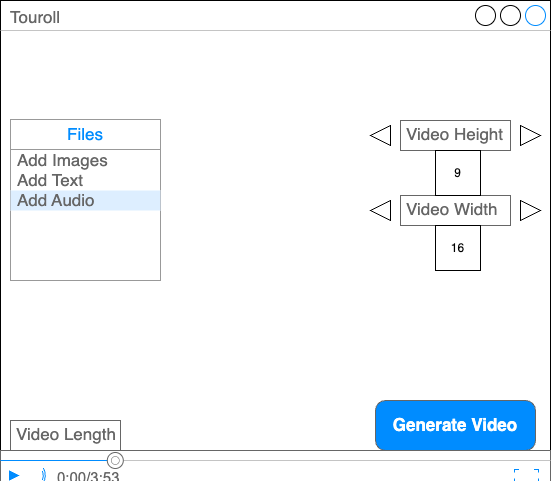

The diagram above was exported from draw.io. Its source (the exported page's mxGraphModel, read from the mxfile embedded in the PNG):
<mxGraphModel dx="984" dy="579" grid="1" gridSize="10" guides="1" tooltips="1" connect="1" arrows="1" fold="1" page="1" pageScale="1" pageWidth="850" pageHeight="1100" math="0" shadow="0">
  <root>
    <mxCell id="0" />
    <mxCell id="1" parent="0" />
    <mxCell id="XWpHCNLex6STp4vf1nMq-1" value="Touroll" style="strokeWidth=1;shadow=0;dashed=0;align=center;html=1;shape=mxgraph.mockup.containers.window;align=left;verticalAlign=top;spacingLeft=8;strokeColor2=#008cff;strokeColor3=#c4c4c4;fontColor=#666666;mainText=;fontSize=17;labelBackgroundColor=none;whiteSpace=wrap;" vertex="1" parent="1">
      <mxGeometry x="150" y="40" width="550" height="450" as="geometry" />
    </mxCell>
    <mxCell id="XWpHCNLex6STp4vf1nMq-2" value="" style="strokeWidth=1;shadow=0;dashed=0;align=center;html=1;shape=mxgraph.mockup.forms.rrect;rSize=0;strokeColor=#999999;fillColor=#ffffff;" vertex="1" parent="1">
      <mxGeometry x="160" y="160" width="150" height="160" as="geometry" />
    </mxCell>
    <mxCell id="XWpHCNLex6STp4vf1nMq-3" value="Files" style="strokeWidth=1;shadow=0;dashed=0;align=center;html=1;shape=mxgraph.mockup.forms.rrect;rSize=0;strokeColor=#999999;fontColor=#008cff;fontSize=17;fillColor=#ffffff;resizeWidth=1;whiteSpace=wrap;" vertex="1" parent="XWpHCNLex6STp4vf1nMq-2">
      <mxGeometry width="150" height="30" relative="1" as="geometry">
        <mxPoint y="-1" as="offset" />
      </mxGeometry>
    </mxCell>
    <mxCell id="XWpHCNLex6STp4vf1nMq-4" value="Add Images" style="strokeWidth=1;shadow=0;dashed=0;align=center;html=1;shape=mxgraph.mockup.forms.anchor;fontSize=17;fontColor=#666666;align=left;spacingLeft=5;resizeWidth=1;whiteSpace=wrap;" vertex="1" parent="XWpHCNLex6STp4vf1nMq-2">
      <mxGeometry width="150" height="20" relative="1" as="geometry">
        <mxPoint y="30" as="offset" />
      </mxGeometry>
    </mxCell>
    <mxCell id="XWpHCNLex6STp4vf1nMq-5" value="Add Text" style="strokeWidth=1;shadow=0;dashed=0;align=center;html=1;shape=mxgraph.mockup.forms.anchor;fontSize=17;fontColor=#666666;align=left;spacingLeft=5;resizeWidth=1;whiteSpace=wrap;" vertex="1" parent="XWpHCNLex6STp4vf1nMq-2">
      <mxGeometry width="150" height="20" relative="1" as="geometry">
        <mxPoint y="50" as="offset" />
      </mxGeometry>
    </mxCell>
    <mxCell id="XWpHCNLex6STp4vf1nMq-6" value="Add Audio" style="strokeWidth=1;shadow=0;dashed=0;align=center;html=1;shape=mxgraph.mockup.forms.rrect;rSize=0;fontSize=17;fontColor=#666666;align=left;spacingLeft=5;fillColor=#ddeeff;strokeColor=none;resizeWidth=1;whiteSpace=wrap;" vertex="1" parent="XWpHCNLex6STp4vf1nMq-2">
      <mxGeometry width="150" height="20" relative="1" as="geometry">
        <mxPoint y="70" as="offset" />
      </mxGeometry>
    </mxCell>
    <mxCell id="XWpHCNLex6STp4vf1nMq-7" value="" style="strokeWidth=1;shadow=0;dashed=0;align=center;html=1;shape=mxgraph.mockup.forms.anchor;fontSize=17;fontColor=#666666;align=left;spacingLeft=5;resizeWidth=1;whiteSpace=wrap;" vertex="1" parent="XWpHCNLex6STp4vf1nMq-2">
      <mxGeometry width="150" height="20" relative="1" as="geometry">
        <mxPoint y="90" as="offset" />
      </mxGeometry>
    </mxCell>
    <mxCell id="XWpHCNLex6STp4vf1nMq-8" value="Generate Video" style="strokeWidth=1;shadow=0;dashed=0;align=center;html=1;shape=mxgraph.mockup.buttons.button;strokeColor=#666666;fontColor=#ffffff;mainText=;buttonStyle=round;fontSize=17;fontStyle=1;fillColor=#008cff;whiteSpace=wrap;" vertex="1" parent="1">
      <mxGeometry x="525" y="440" width="160" height="50" as="geometry" />
    </mxCell>
    <mxCell id="XWpHCNLex6STp4vf1nMq-13" value="" style="html=1;shadow=0;dashed=0;align=center;verticalAlign=middle;shape=mxgraph.arrows2.arrow;dy=0.6;dx=40;flipH=1;notch=0;" vertex="1" parent="1">
      <mxGeometry x="520" y="240" width="20" height="20" as="geometry" />
    </mxCell>
    <mxCell id="XWpHCNLex6STp4vf1nMq-14" value="Video Width" style="strokeWidth=1;shadow=0;dashed=0;align=center;html=1;shape=mxgraph.mockup.text.textBox;fontColor=#666666;align=left;fontSize=17;spacingLeft=4;spacingTop=-3;whiteSpace=wrap;strokeColor=#666666;mainText=" vertex="1" parent="1">
      <mxGeometry x="550" y="235" width="110" height="30" as="geometry" />
    </mxCell>
    <mxCell id="XWpHCNLex6STp4vf1nMq-15" value="Video Height" style="strokeWidth=1;shadow=0;dashed=0;align=center;html=1;shape=mxgraph.mockup.text.textBox;fontColor=#666666;align=left;fontSize=17;spacingLeft=4;spacingTop=-3;whiteSpace=wrap;strokeColor=#666666;mainText=" vertex="1" parent="1">
      <mxGeometry x="550" y="160" width="110" height="30" as="geometry" />
    </mxCell>
    <mxCell id="XWpHCNLex6STp4vf1nMq-17" value="" style="html=1;shadow=0;dashed=0;align=center;verticalAlign=middle;shape=mxgraph.arrows2.arrow;dy=0;dx=20;notch=0;" vertex="1" parent="1">
      <mxGeometry x="670" y="165" width="20" height="20" as="geometry" />
    </mxCell>
    <mxCell id="XWpHCNLex6STp4vf1nMq-18" value="" style="html=1;shadow=0;dashed=0;align=center;verticalAlign=middle;shape=mxgraph.arrows2.arrow;dy=0.6;dx=40;flipH=1;notch=0;" vertex="1" parent="1">
      <mxGeometry x="520" y="165" width="20" height="20" as="geometry" />
    </mxCell>
    <mxCell id="XWpHCNLex6STp4vf1nMq-23" value="" style="html=1;shadow=0;dashed=0;align=center;verticalAlign=middle;shape=mxgraph.arrows2.arrow;dy=0.6;dx=40;notch=0;" vertex="1" parent="1">
      <mxGeometry x="670" y="240" width="20" height="20" as="geometry" />
    </mxCell>
    <mxCell id="XWpHCNLex6STp4vf1nMq-24" value="9" style="whiteSpace=wrap;html=1;aspect=fixed;" vertex="1" parent="1">
      <mxGeometry x="585" y="190" width="45" height="45" as="geometry" />
    </mxCell>
    <mxCell id="XWpHCNLex6STp4vf1nMq-26" value="16" style="whiteSpace=wrap;html=1;aspect=fixed;" vertex="1" parent="1">
      <mxGeometry x="585" y="265" width="45" height="45" as="geometry" />
    </mxCell>
    <mxCell id="XWpHCNLex6STp4vf1nMq-27" value="" style="verticalLabelPosition=bottom;shadow=0;dashed=0;align=center;html=1;verticalAlign=top;strokeWidth=1;shape=mxgraph.mockup.containers.videoPlayer;strokeColor=#666666;strokeColor2=#008cff;strokeColor3=#c4c4c4;textColor=#666666;fillColor2=#008cff;barHeight=30;barPos=20;" vertex="1" parent="1">
      <mxGeometry x="150" y="490" width="550" height="30" as="geometry" />
    </mxCell>
    <mxCell id="XWpHCNLex6STp4vf1nMq-28" value="Video Length" style="strokeWidth=1;shadow=0;dashed=0;align=center;html=1;shape=mxgraph.mockup.text.textBox;fontColor=#666666;align=left;fontSize=17;spacingLeft=4;spacingTop=-3;whiteSpace=wrap;strokeColor=#666666;mainText=" vertex="1" parent="1">
      <mxGeometry x="160" y="460" width="110" height="30" as="geometry" />
    </mxCell>
  </root>
</mxGraphModel>